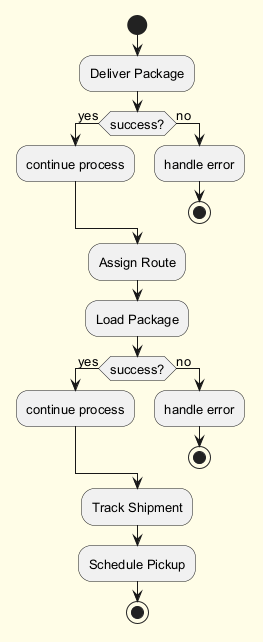

The diagram above was rendered by PlantUML. Its source (embedded in the PNG):
@startuml
skinparam backgroundColor #FFFDE7
skinparam classBackgroundColor #FFF9C4
skinparam classBorderColor #F57F17
skinparam defaultFontSize 13
start
:Deliver Package;
if (success?) then (yes)
:continue process;
else (no)
:handle error;
stop
endif
:Assign Route;
:Load Package;
if (success?) then (yes)
:continue process;
else (no)
:handle error;
stop
endif
:Track Shipment;
:Schedule Pickup;
stop
@enduml